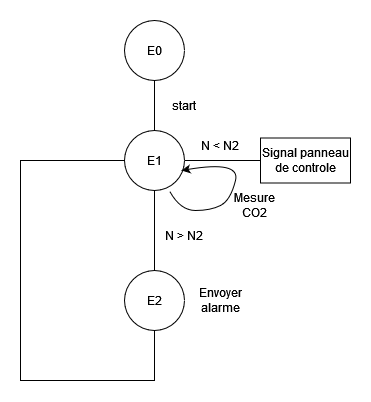

The diagram above was exported from draw.io. Its source (the exported page's mxGraphModel, read from the mxfile embedded in the PNG):
<mxGraphModel dx="2100" dy="1116" grid="1" gridSize="10" guides="1" tooltips="1" connect="1" arrows="1" fold="1" page="1" pageScale="1" pageWidth="827" pageHeight="1169" math="0" shadow="0">
  <root>
    <mxCell id="0" />
    <mxCell id="1" parent="0" />
    <mxCell id="dRbkGC8YhISf9HlQLKvz-1" value="E0" style="verticalLabelPosition=middle;verticalAlign=middle;html=1;shape=mxgraph.flowchart.on-page_reference;labelPosition=center;align=center;" vertex="1" parent="1">
      <mxGeometry x="314" y="100" width="60" height="60" as="geometry" />
    </mxCell>
    <mxCell id="dRbkGC8YhISf9HlQLKvz-2" value="" style="endArrow=none;html=1;rounded=0;entryX=0.5;entryY=1;entryDx=0;entryDy=0;entryPerimeter=0;exitX=0.5;exitY=0;exitDx=0;exitDy=0;exitPerimeter=0;" edge="1" parent="1" target="dRbkGC8YhISf9HlQLKvz-1">
      <mxGeometry width="50" height="50" relative="1" as="geometry">
        <mxPoint x="344" y="210" as="sourcePoint" />
        <mxPoint x="354" y="350" as="targetPoint" />
      </mxGeometry>
    </mxCell>
    <mxCell id="dRbkGC8YhISf9HlQLKvz-3" value="start" style="text;html=1;align=center;verticalAlign=middle;whiteSpace=wrap;rounded=0;" vertex="1" parent="1">
      <mxGeometry x="344" y="170" width="60" height="30" as="geometry" />
    </mxCell>
    <mxCell id="dRbkGC8YhISf9HlQLKvz-4" value="E1" style="verticalLabelPosition=middle;verticalAlign=middle;html=1;shape=mxgraph.flowchart.on-page_reference;labelPosition=center;align=center;" vertex="1" parent="1">
      <mxGeometry x="314" y="210" width="60" height="60" as="geometry" />
    </mxCell>
    <mxCell id="dRbkGC8YhISf9HlQLKvz-5" value="" style="endArrow=none;html=1;rounded=0;exitX=1;exitY=0.5;exitDx=0;exitDy=0;exitPerimeter=0;" edge="1" parent="1" source="dRbkGC8YhISf9HlQLKvz-4">
      <mxGeometry width="50" height="50" relative="1" as="geometry">
        <mxPoint x="430" y="180" as="sourcePoint" />
        <mxPoint x="450" y="240" as="targetPoint" />
      </mxGeometry>
    </mxCell>
    <mxCell id="dRbkGC8YhISf9HlQLKvz-6" value="Signal panneau de controle" style="rounded=0;whiteSpace=wrap;html=1;" vertex="1" parent="1">
      <mxGeometry x="450" y="217.5" width="90" height="45" as="geometry" />
    </mxCell>
    <mxCell id="dRbkGC8YhISf9HlQLKvz-7" value="N &amp;lt; N2" style="text;html=1;align=center;verticalAlign=middle;whiteSpace=wrap;rounded=0;" vertex="1" parent="1">
      <mxGeometry x="380" y="210" width="60" height="30" as="geometry" />
    </mxCell>
    <mxCell id="dRbkGC8YhISf9HlQLKvz-8" value="N &amp;gt; N2" style="text;html=1;align=center;verticalAlign=middle;whiteSpace=wrap;rounded=0;" vertex="1" parent="1">
      <mxGeometry x="344" y="300" width="60" height="30" as="geometry" />
    </mxCell>
    <mxCell id="dRbkGC8YhISf9HlQLKvz-9" value="" style="endArrow=none;html=1;rounded=0;entryX=0.5;entryY=1;entryDx=0;entryDy=0;entryPerimeter=0;" edge="1" parent="1" target="dRbkGC8YhISf9HlQLKvz-4">
      <mxGeometry width="50" height="50" relative="1" as="geometry">
        <mxPoint x="344" y="350" as="sourcePoint" />
        <mxPoint x="480" y="170" as="targetPoint" />
      </mxGeometry>
    </mxCell>
    <mxCell id="dRbkGC8YhISf9HlQLKvz-10" value="E2" style="verticalLabelPosition=middle;verticalAlign=middle;html=1;shape=mxgraph.flowchart.on-page_reference;labelPosition=center;align=center;" vertex="1" parent="1">
      <mxGeometry x="314" y="350" width="60" height="60" as="geometry" />
    </mxCell>
    <mxCell id="dRbkGC8YhISf9HlQLKvz-11" value="Envoyer alarme" style="text;html=1;align=center;verticalAlign=middle;whiteSpace=wrap;rounded=0;" vertex="1" parent="1">
      <mxGeometry x="380" y="365" width="60" height="30" as="geometry" />
    </mxCell>
    <mxCell id="dRbkGC8YhISf9HlQLKvz-12" value="" style="endArrow=none;html=1;rounded=0;entryX=0.5;entryY=1;entryDx=0;entryDy=0;entryPerimeter=0;exitX=0;exitY=0.5;exitDx=0;exitDy=0;exitPerimeter=0;" edge="1" parent="1" source="dRbkGC8YhISf9HlQLKvz-4" target="dRbkGC8YhISf9HlQLKvz-10">
      <mxGeometry width="50" height="50" relative="1" as="geometry">
        <mxPoint x="210" y="240" as="sourcePoint" />
        <mxPoint x="480" y="240" as="targetPoint" />
        <Array as="points">
          <mxPoint x="210" y="240" />
          <mxPoint x="210" y="460" />
          <mxPoint x="344" y="460" />
        </Array>
      </mxGeometry>
    </mxCell>
    <mxCell id="dRbkGC8YhISf9HlQLKvz-13" value="" style="curved=1;endArrow=classic;html=1;rounded=0;exitX=0.759;exitY=1.023;exitDx=0;exitDy=0;exitPerimeter=0;" edge="1" parent="1" source="dRbkGC8YhISf9HlQLKvz-4">
      <mxGeometry width="50" height="50" relative="1" as="geometry">
        <mxPoint x="430" y="290" as="sourcePoint" />
        <mxPoint x="371" y="250" as="targetPoint" />
        <Array as="points">
          <mxPoint x="370" y="290" />
          <mxPoint x="400" y="290" />
          <mxPoint x="420" y="280" />
          <mxPoint x="430" y="240" />
        </Array>
      </mxGeometry>
    </mxCell>
    <mxCell id="dRbkGC8YhISf9HlQLKvz-14" value="Mesure CO2" style="text;html=1;align=center;verticalAlign=middle;whiteSpace=wrap;rounded=0;" vertex="1" parent="1">
      <mxGeometry x="414" y="270" width="60" height="30" as="geometry" />
    </mxCell>
  </root>
</mxGraphModel>